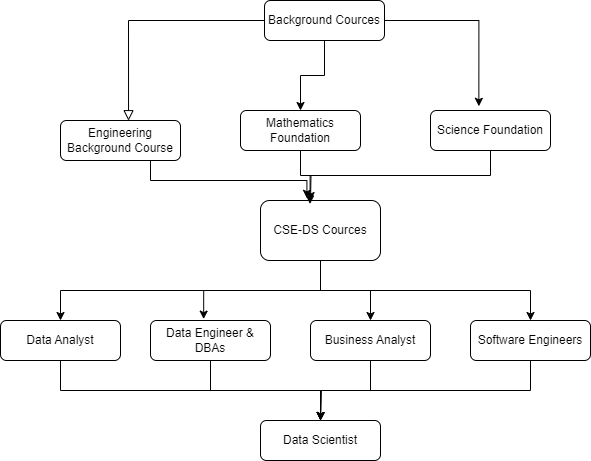

The diagram above was exported from draw.io. Its source (the exported page's mxGraphModel, read from the mxfile embedded in the PNG):
<mxGraphModel dx="1050" dy="569" grid="1" gridSize="10" guides="1" tooltips="1" connect="1" arrows="1" fold="1" page="1" pageScale="1" pageWidth="827" pageHeight="1169" math="0" shadow="0">
  <root>
    <mxCell id="WIyWlLk6GJQsqaUBKTNV-0" />
    <mxCell id="WIyWlLk6GJQsqaUBKTNV-1" parent="WIyWlLk6GJQsqaUBKTNV-0" />
    <mxCell id="WIyWlLk6GJQsqaUBKTNV-2" value="" style="rounded=0;html=1;jettySize=auto;orthogonalLoop=1;fontSize=11;endArrow=block;endFill=0;endSize=8;strokeWidth=1;shadow=0;labelBackgroundColor=none;edgeStyle=orthogonalEdgeStyle;entryX=0.567;entryY=0.005;entryDx=0;entryDy=0;entryPerimeter=0;" parent="WIyWlLk6GJQsqaUBKTNV-1" source="WIyWlLk6GJQsqaUBKTNV-3" target="HubhWNjSVZQRmuaxsL1E-2" edge="1">
      <mxGeometry relative="1" as="geometry">
        <mxPoint x="220" y="170" as="targetPoint" />
      </mxGeometry>
    </mxCell>
    <mxCell id="HubhWNjSVZQRmuaxsL1E-7" value="" style="edgeStyle=orthogonalEdgeStyle;rounded=0;orthogonalLoop=1;jettySize=auto;html=1;" edge="1" parent="WIyWlLk6GJQsqaUBKTNV-1" source="WIyWlLk6GJQsqaUBKTNV-3" target="WIyWlLk6GJQsqaUBKTNV-12">
      <mxGeometry relative="1" as="geometry" />
    </mxCell>
    <mxCell id="HubhWNjSVZQRmuaxsL1E-9" value="" style="edgeStyle=orthogonalEdgeStyle;rounded=0;orthogonalLoop=1;jettySize=auto;html=1;entryX=0.403;entryY=-0.105;entryDx=0;entryDy=0;entryPerimeter=0;" edge="1" parent="WIyWlLk6GJQsqaUBKTNV-1" source="WIyWlLk6GJQsqaUBKTNV-3" target="WIyWlLk6GJQsqaUBKTNV-11">
      <mxGeometry relative="1" as="geometry">
        <mxPoint x="574" y="90" as="targetPoint" />
      </mxGeometry>
    </mxCell>
    <mxCell id="WIyWlLk6GJQsqaUBKTNV-3" value="Background Cources" style="rounded=1;whiteSpace=wrap;html=1;fontSize=12;glass=0;strokeWidth=1;shadow=0;" parent="WIyWlLk6GJQsqaUBKTNV-1" vertex="1">
      <mxGeometry x="354" y="70" width="120" height="40" as="geometry" />
    </mxCell>
    <mxCell id="HubhWNjSVZQRmuaxsL1E-18" style="edgeStyle=orthogonalEdgeStyle;rounded=0;orthogonalLoop=1;jettySize=auto;html=1;exitX=0.5;exitY=1;exitDx=0;exitDy=0;" edge="1" parent="WIyWlLk6GJQsqaUBKTNV-1" source="WIyWlLk6GJQsqaUBKTNV-7">
      <mxGeometry relative="1" as="geometry">
        <mxPoint x="410" y="490" as="targetPoint" />
      </mxGeometry>
    </mxCell>
    <mxCell id="WIyWlLk6GJQsqaUBKTNV-7" value="Data Engineer &amp;amp; DBAs" style="rounded=1;whiteSpace=wrap;html=1;fontSize=12;glass=0;strokeWidth=1;shadow=0;" parent="WIyWlLk6GJQsqaUBKTNV-1" vertex="1">
      <mxGeometry x="240" y="390" width="120" height="40" as="geometry" />
    </mxCell>
    <mxCell id="WIyWlLk6GJQsqaUBKTNV-11" value="Science Foundation" style="rounded=1;whiteSpace=wrap;html=1;fontSize=12;glass=0;strokeWidth=1;shadow=0;" parent="WIyWlLk6GJQsqaUBKTNV-1" vertex="1">
      <mxGeometry x="520" y="180" width="120" height="40" as="geometry" />
    </mxCell>
    <mxCell id="HubhWNjSVZQRmuaxsL1E-12" style="edgeStyle=orthogonalEdgeStyle;rounded=0;orthogonalLoop=1;jettySize=auto;html=1;exitX=0.5;exitY=1;exitDx=0;exitDy=0;" edge="1" parent="WIyWlLk6GJQsqaUBKTNV-1" source="WIyWlLk6GJQsqaUBKTNV-12">
      <mxGeometry relative="1" as="geometry">
        <mxPoint x="400" y="270" as="targetPoint" />
      </mxGeometry>
    </mxCell>
    <mxCell id="WIyWlLk6GJQsqaUBKTNV-12" value="Mathematics Foundation" style="rounded=1;whiteSpace=wrap;html=1;fontSize=12;glass=0;strokeWidth=1;shadow=0;" parent="WIyWlLk6GJQsqaUBKTNV-1" vertex="1">
      <mxGeometry x="330" y="180" width="120" height="40" as="geometry" />
    </mxCell>
    <mxCell id="HubhWNjSVZQRmuaxsL1E-13" style="edgeStyle=orthogonalEdgeStyle;rounded=0;orthogonalLoop=1;jettySize=auto;html=1;exitX=0.5;exitY=1;exitDx=0;exitDy=0;entryX=0.5;entryY=0;entryDx=0;entryDy=0;" edge="1" parent="WIyWlLk6GJQsqaUBKTNV-1" source="HubhWNjSVZQRmuaxsL1E-1" target="HubhWNjSVZQRmuaxsL1E-5">
      <mxGeometry relative="1" as="geometry" />
    </mxCell>
    <mxCell id="HubhWNjSVZQRmuaxsL1E-15" style="edgeStyle=orthogonalEdgeStyle;rounded=0;orthogonalLoop=1;jettySize=auto;html=1;exitX=0.5;exitY=1;exitDx=0;exitDy=0;entryX=0.5;entryY=0;entryDx=0;entryDy=0;" edge="1" parent="WIyWlLk6GJQsqaUBKTNV-1" source="HubhWNjSVZQRmuaxsL1E-1" target="HubhWNjSVZQRmuaxsL1E-4">
      <mxGeometry relative="1" as="geometry" />
    </mxCell>
    <mxCell id="HubhWNjSVZQRmuaxsL1E-16" style="edgeStyle=orthogonalEdgeStyle;rounded=0;orthogonalLoop=1;jettySize=auto;html=1;exitX=0.5;exitY=1;exitDx=0;exitDy=0;entryX=0.5;entryY=0;entryDx=0;entryDy=0;" edge="1" parent="WIyWlLk6GJQsqaUBKTNV-1" source="HubhWNjSVZQRmuaxsL1E-1" target="HubhWNjSVZQRmuaxsL1E-3">
      <mxGeometry relative="1" as="geometry" />
    </mxCell>
    <mxCell id="HubhWNjSVZQRmuaxsL1E-1" value="CSE-DS Cources" style="rounded=1;whiteSpace=wrap;html=1;" vertex="1" parent="WIyWlLk6GJQsqaUBKTNV-1">
      <mxGeometry x="350" y="270" width="120" height="60" as="geometry" />
    </mxCell>
    <mxCell id="HubhWNjSVZQRmuaxsL1E-2" value="Engineering Background Course" style="rounded=1;whiteSpace=wrap;html=1;fontSize=12;glass=0;strokeWidth=1;shadow=0;" vertex="1" parent="WIyWlLk6GJQsqaUBKTNV-1">
      <mxGeometry x="150" y="190" width="120" height="40" as="geometry" />
    </mxCell>
    <mxCell id="HubhWNjSVZQRmuaxsL1E-20" style="edgeStyle=orthogonalEdgeStyle;rounded=0;orthogonalLoop=1;jettySize=auto;html=1;exitX=0.5;exitY=1;exitDx=0;exitDy=0;" edge="1" parent="WIyWlLk6GJQsqaUBKTNV-1" source="HubhWNjSVZQRmuaxsL1E-3">
      <mxGeometry relative="1" as="geometry">
        <mxPoint x="410" y="490" as="targetPoint" />
      </mxGeometry>
    </mxCell>
    <mxCell id="HubhWNjSVZQRmuaxsL1E-3" value="Software Engineers" style="rounded=1;whiteSpace=wrap;html=1;fontSize=12;glass=0;strokeWidth=1;shadow=0;" vertex="1" parent="WIyWlLk6GJQsqaUBKTNV-1">
      <mxGeometry x="560" y="390" width="120" height="40" as="geometry" />
    </mxCell>
    <mxCell id="HubhWNjSVZQRmuaxsL1E-19" style="edgeStyle=orthogonalEdgeStyle;rounded=0;orthogonalLoop=1;jettySize=auto;html=1;exitX=0.5;exitY=1;exitDx=0;exitDy=0;" edge="1" parent="WIyWlLk6GJQsqaUBKTNV-1" source="HubhWNjSVZQRmuaxsL1E-4">
      <mxGeometry relative="1" as="geometry">
        <mxPoint x="410" y="490" as="targetPoint" />
      </mxGeometry>
    </mxCell>
    <mxCell id="HubhWNjSVZQRmuaxsL1E-4" value="Business Analyst" style="rounded=1;whiteSpace=wrap;html=1;fontSize=12;glass=0;strokeWidth=1;shadow=0;" vertex="1" parent="WIyWlLk6GJQsqaUBKTNV-1">
      <mxGeometry x="400" y="390" width="120" height="40" as="geometry" />
    </mxCell>
    <mxCell id="HubhWNjSVZQRmuaxsL1E-17" style="edgeStyle=orthogonalEdgeStyle;rounded=0;orthogonalLoop=1;jettySize=auto;html=1;exitX=0.5;exitY=1;exitDx=0;exitDy=0;" edge="1" parent="WIyWlLk6GJQsqaUBKTNV-1" source="HubhWNjSVZQRmuaxsL1E-5" target="HubhWNjSVZQRmuaxsL1E-6">
      <mxGeometry relative="1" as="geometry" />
    </mxCell>
    <mxCell id="HubhWNjSVZQRmuaxsL1E-5" value="Data Analyst" style="rounded=1;whiteSpace=wrap;html=1;fontSize=12;glass=0;strokeWidth=1;shadow=0;" vertex="1" parent="WIyWlLk6GJQsqaUBKTNV-1">
      <mxGeometry x="90" y="390" width="120" height="40" as="geometry" />
    </mxCell>
    <mxCell id="HubhWNjSVZQRmuaxsL1E-6" value="Data Scientist" style="rounded=1;whiteSpace=wrap;html=1;fontSize=12;glass=0;strokeWidth=1;shadow=0;" vertex="1" parent="WIyWlLk6GJQsqaUBKTNV-1">
      <mxGeometry x="350" y="490" width="120" height="40" as="geometry" />
    </mxCell>
    <mxCell id="HubhWNjSVZQRmuaxsL1E-10" style="edgeStyle=orthogonalEdgeStyle;rounded=0;orthogonalLoop=1;jettySize=auto;html=1;exitX=0.75;exitY=1;exitDx=0;exitDy=0;entryX=0.387;entryY=-0.037;entryDx=0;entryDy=0;entryPerimeter=0;" edge="1" parent="WIyWlLk6GJQsqaUBKTNV-1" source="HubhWNjSVZQRmuaxsL1E-2" target="HubhWNjSVZQRmuaxsL1E-1">
      <mxGeometry relative="1" as="geometry" />
    </mxCell>
    <mxCell id="HubhWNjSVZQRmuaxsL1E-11" style="edgeStyle=orthogonalEdgeStyle;rounded=0;orthogonalLoop=1;jettySize=auto;html=1;exitX=0.5;exitY=1;exitDx=0;exitDy=0;entryX=0.413;entryY=0.057;entryDx=0;entryDy=0;entryPerimeter=0;" edge="1" parent="WIyWlLk6GJQsqaUBKTNV-1" source="WIyWlLk6GJQsqaUBKTNV-11" target="HubhWNjSVZQRmuaxsL1E-1">
      <mxGeometry relative="1" as="geometry" />
    </mxCell>
    <mxCell id="HubhWNjSVZQRmuaxsL1E-14" style="edgeStyle=orthogonalEdgeStyle;rounded=0;orthogonalLoop=1;jettySize=auto;html=1;exitX=0.5;exitY=1;exitDx=0;exitDy=0;entryX=0.443;entryY=-0.035;entryDx=0;entryDy=0;entryPerimeter=0;" edge="1" parent="WIyWlLk6GJQsqaUBKTNV-1" source="HubhWNjSVZQRmuaxsL1E-1" target="WIyWlLk6GJQsqaUBKTNV-7">
      <mxGeometry relative="1" as="geometry" />
    </mxCell>
  </root>
</mxGraphModel>